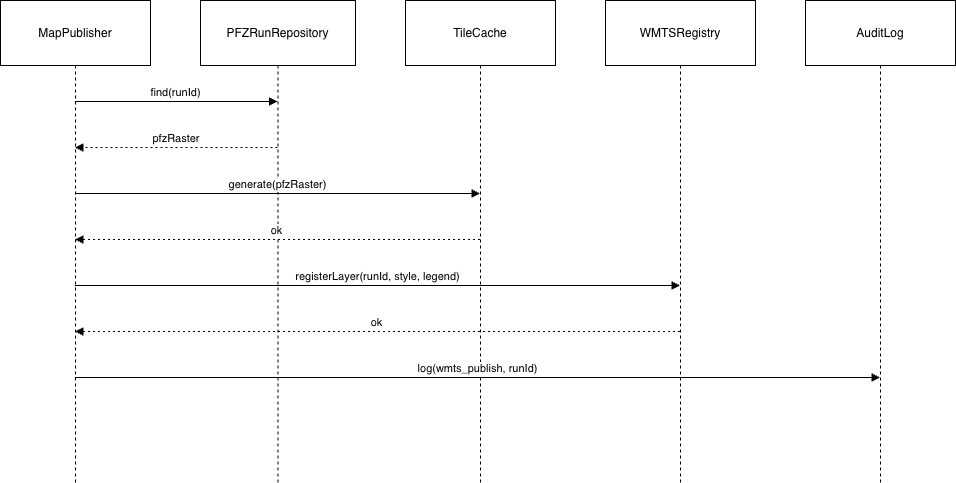

The diagram above was exported from draw.io. Its source (the exported page's mxGraphModel, read from the mxfile embedded in the PNG):
<mxGraphModel dx="1426" dy="1867" grid="1" gridSize="10" guides="1" tooltips="1" connect="1" arrows="1" fold="1" page="1" pageScale="1" pageWidth="850" pageHeight="1100" math="0" shadow="0">
  <root>
    <mxCell id="0" />
    <mxCell id="1" parent="0" />
    <mxCell id="2zL5k7XSWTSefO1NHUb3-1" value="MapPublisher" style="shape=umlLifeline;perimeter=lifelinePerimeter;whiteSpace=wrap;container=1;dropTarget=0;collapsible=0;recursiveResize=0;outlineConnect=0;portConstraint=eastwest;newEdgeStyle={&quot;edgeStyle&quot;:&quot;elbowEdgeStyle&quot;,&quot;elbow&quot;:&quot;vertical&quot;,&quot;curved&quot;:0,&quot;rounded&quot;:0};size=65;" vertex="1" parent="1">
      <mxGeometry x="20" y="20" width="150" height="482" as="geometry" />
    </mxCell>
    <mxCell id="2zL5k7XSWTSefO1NHUb3-2" value="PFZRunRepository" style="shape=umlLifeline;perimeter=lifelinePerimeter;whiteSpace=wrap;container=1;dropTarget=0;collapsible=0;recursiveResize=0;outlineConnect=0;portConstraint=eastwest;newEdgeStyle={&quot;edgeStyle&quot;:&quot;elbowEdgeStyle&quot;,&quot;elbow&quot;:&quot;vertical&quot;,&quot;curved&quot;:0,&quot;rounded&quot;:0};size=65;" vertex="1" parent="1">
      <mxGeometry x="220" y="20" width="155" height="482" as="geometry" />
    </mxCell>
    <mxCell id="2zL5k7XSWTSefO1NHUb3-3" value="TileCache" style="shape=umlLifeline;perimeter=lifelinePerimeter;whiteSpace=wrap;container=1;dropTarget=0;collapsible=0;recursiveResize=0;outlineConnect=0;portConstraint=eastwest;newEdgeStyle={&quot;edgeStyle&quot;:&quot;elbowEdgeStyle&quot;,&quot;elbow&quot;:&quot;vertical&quot;,&quot;curved&quot;:0,&quot;rounded&quot;:0};size=65;" vertex="1" parent="1">
      <mxGeometry x="425" y="20" width="150" height="482" as="geometry" />
    </mxCell>
    <mxCell id="2zL5k7XSWTSefO1NHUb3-4" value="WMTSRegistry" style="shape=umlLifeline;perimeter=lifelinePerimeter;whiteSpace=wrap;container=1;dropTarget=0;collapsible=0;recursiveResize=0;outlineConnect=0;portConstraint=eastwest;newEdgeStyle={&quot;edgeStyle&quot;:&quot;elbowEdgeStyle&quot;,&quot;elbow&quot;:&quot;vertical&quot;,&quot;curved&quot;:0,&quot;rounded&quot;:0};size=65;" vertex="1" parent="1">
      <mxGeometry x="625" y="20" width="150" height="482" as="geometry" />
    </mxCell>
    <mxCell id="2zL5k7XSWTSefO1NHUb3-5" value="AuditLog" style="shape=umlLifeline;perimeter=lifelinePerimeter;whiteSpace=wrap;container=1;dropTarget=0;collapsible=0;recursiveResize=0;outlineConnect=0;portConstraint=eastwest;newEdgeStyle={&quot;edgeStyle&quot;:&quot;elbowEdgeStyle&quot;,&quot;elbow&quot;:&quot;vertical&quot;,&quot;curved&quot;:0,&quot;rounded&quot;:0};size=65;" vertex="1" parent="1">
      <mxGeometry x="825" y="20" width="150" height="482" as="geometry" />
    </mxCell>
    <mxCell id="2zL5k7XSWTSefO1NHUb3-6" value="find(runId)" style="verticalAlign=bottom;edgeStyle=elbowEdgeStyle;elbow=vertical;curved=0;rounded=0;endArrow=block;" edge="1" parent="1" source="2zL5k7XSWTSefO1NHUb3-1" target="2zL5k7XSWTSefO1NHUb3-2">
      <mxGeometry relative="1" as="geometry">
        <Array as="points">
          <mxPoint x="205" y="121" />
        </Array>
      </mxGeometry>
    </mxCell>
    <mxCell id="2zL5k7XSWTSefO1NHUb3-7" value="pfzRaster" style="verticalAlign=bottom;edgeStyle=elbowEdgeStyle;elbow=vertical;curved=0;rounded=0;dashed=1;dashPattern=2 3;endArrow=block;" edge="1" parent="1" source="2zL5k7XSWTSefO1NHUb3-2" target="2zL5k7XSWTSefO1NHUb3-1">
      <mxGeometry relative="1" as="geometry">
        <Array as="points">
          <mxPoint x="208" y="167" />
        </Array>
      </mxGeometry>
    </mxCell>
    <mxCell id="2zL5k7XSWTSefO1NHUb3-8" value="generate(pfzRaster)" style="verticalAlign=bottom;edgeStyle=elbowEdgeStyle;elbow=vertical;curved=0;rounded=0;endArrow=block;" edge="1" parent="1" source="2zL5k7XSWTSefO1NHUb3-1" target="2zL5k7XSWTSefO1NHUb3-3">
      <mxGeometry relative="1" as="geometry">
        <Array as="points">
          <mxPoint x="306" y="213" />
        </Array>
      </mxGeometry>
    </mxCell>
    <mxCell id="2zL5k7XSWTSefO1NHUb3-9" value="ok" style="verticalAlign=bottom;edgeStyle=elbowEdgeStyle;elbow=vertical;curved=0;rounded=0;dashed=1;dashPattern=2 3;endArrow=block;" edge="1" parent="1" source="2zL5k7XSWTSefO1NHUb3-3" target="2zL5k7XSWTSefO1NHUb3-1">
      <mxGeometry relative="1" as="geometry">
        <Array as="points">
          <mxPoint x="309" y="259" />
        </Array>
      </mxGeometry>
    </mxCell>
    <mxCell id="2zL5k7XSWTSefO1NHUb3-10" value="registerLayer(runId, style, legend)" style="verticalAlign=bottom;edgeStyle=elbowEdgeStyle;elbow=vertical;curved=0;rounded=0;endArrow=block;" edge="1" parent="1" source="2zL5k7XSWTSefO1NHUb3-1" target="2zL5k7XSWTSefO1NHUb3-4">
      <mxGeometry relative="1" as="geometry">
        <Array as="points">
          <mxPoint x="406" y="305" />
        </Array>
      </mxGeometry>
    </mxCell>
    <mxCell id="2zL5k7XSWTSefO1NHUb3-11" value="ok" style="verticalAlign=bottom;edgeStyle=elbowEdgeStyle;elbow=vertical;curved=0;rounded=0;dashed=1;dashPattern=2 3;endArrow=block;" edge="1" parent="1" source="2zL5k7XSWTSefO1NHUb3-4" target="2zL5k7XSWTSefO1NHUb3-1">
      <mxGeometry relative="1" as="geometry">
        <Array as="points">
          <mxPoint x="409" y="351" />
        </Array>
      </mxGeometry>
    </mxCell>
    <mxCell id="2zL5k7XSWTSefO1NHUb3-12" value="log(wmts_publish, runId)" style="verticalAlign=bottom;edgeStyle=elbowEdgeStyle;elbow=vertical;curved=0;rounded=0;endArrow=block;" edge="1" parent="1" source="2zL5k7XSWTSefO1NHUb3-1" target="2zL5k7XSWTSefO1NHUb3-5">
      <mxGeometry relative="1" as="geometry">
        <Array as="points">
          <mxPoint x="506" y="397" />
        </Array>
      </mxGeometry>
    </mxCell>
  </root>
</mxGraphModel>